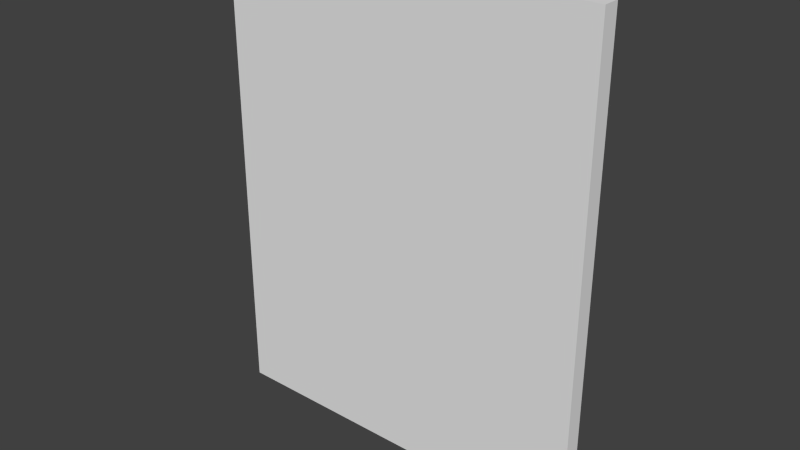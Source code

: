 # Source: room02a_portal_chamber_door.blend  (saved by Blender 2.76.0; exported with 4.5.12 LTS)
import bpy
from mathutils import Matrix  # noqa: F401  (used for matrix-valued properties, if any)

bpy.ops.wm.read_factory_settings(use_empty=True)
scene = bpy.context.scene
scene.name = 'Scene'

# ---- collections
col_collection_9 = bpy.data.collections.new('Collection 9'); scene.collection.children.link(col_collection_9)

# ---- materials (node trees are filled in below, after node groups)
mat_curved_wall_000 = bpy.data.materials.new('curved_wall_000')
mat_curved_wall_000.alpha_threshold = 0.0
mat_curved_wall_000.use_transparent_shadow = False
mat_curved_wall_000.roughness = 0.5

# ---- material node trees

# ---- world
world_world = bpy.data.worlds.new('World'); scene.world = world_world
world_world.color = (0.05088, 0.05088, 0.05088)
world_world.use_sun_shadow = False
world_world.sun_shadow_jitter_overblur = 0.0
world_world.cycles.sampling_method = 'MANUAL'
world_world.cycles.sample_map_resolution = 256

# ---- meshes
me_cube_010 = bpy.data.meshes.new('Cube.010')
me_cube_010.from_pydata([(0.975, -1.0, -1.694), (0.975, -1.0, 1.807), (0.975, 1.0, -1.694), (0.975, 1.0, 1.807), (0.0, 1.0, 1.807), (0.0, 1.0, -1.694), (0.0, -1.0, 1.807), (0.0, -1.0, -1.694)], [], [(4, 3, 2, 5), (3, 1, 0, 2), (7, 5, 2, 0), (1, 3, 4, 6), (1, 6, 7, 0)])
me_cube_010.materials.append(mat_curved_wall_000)
me_cube_010.use_remesh_preserve_volume = False
me_cube_010.use_remesh_preserve_attributes = False
me_cube_010.use_mirror_vertex_groups = False
me_cube_010.update()
me_cube_006 = bpy.data.meshes.new('Cube.006')
me_cube_006.from_pydata([(-0.975, -1.0, -1.694), (-0.975, -1.0, 1.807), (-0.975, 1.0, -1.694), (-0.975, 1.0, 1.807), (0.0, 1.0, 1.807), (0.0, 1.0, -1.694), (0.0, -1.0, 1.807), (0.0, -1.0, -1.694)], [], [(4, 5, 2, 3), (3, 2, 0, 1), (7, 0, 2, 5), (1, 6, 4, 3), (1, 0, 7, 6)])
me_cube_006.materials.append(mat_curved_wall_000)
me_cube_006.use_remesh_preserve_volume = False
me_cube_006.use_remesh_preserve_attributes = False
me_cube_006.use_mirror_vertex_groups = False
me_cube_006.update()
arm_armature = bpy.data.armatures.new('Armature')  # bones are not reproduced

# ---- objects
ob_portal_chamber_door_armature = bpy.data.objects.new('portal_chamber_door_armature', arm_armature)
ob_portal_chamber_door_r = bpy.data.objects.new('portal_chamber_door.R', me_cube_010)
ob_portal_chamber_door_l = bpy.data.objects.new('portal_chamber_door.L', me_cube_006)

# ---- transforms, parenting, visibility, modifiers, constraints
ob_portal_chamber_door_armature.location = (-134.4, -11.92, 1.293)
ob_portal_chamber_door_armature.lineart.crease_threshold = 0.0
ob_portal_chamber_door_r.parent = ob_portal_chamber_door_armature
ob_portal_chamber_door_r.matrix_parent_inverse = Matrix(((1.0, 0.0, 0.0, 134.4), (0.0, 1.0, 0.0, 11.92), (0.0, 0.0, 1.0, -1.293), (0.0, 0.0, 0.0, 1.0)))
ob_portal_chamber_door_r.location = (-134.4, -11.92, 1.293)
ob_portal_chamber_door_r.scale = (1.444, 0.06201, 1.0)
ob_portal_chamber_door_r.lineart.crease_threshold = 0.0
_vg = ob_portal_chamber_door_r.vertex_groups.new(name='door_bone.R')
_vg.add([0, 1, 2, 3, 4, 5, 6, 7], 1.0, 'REPLACE')
_m = ob_portal_chamber_door_r.modifiers.new('Armature', 'ARMATURE')
_m.object = ob_portal_chamber_door_armature
ob_portal_chamber_door_l.parent = ob_portal_chamber_door_armature
ob_portal_chamber_door_l.matrix_parent_inverse = Matrix(((1.0, 0.0, 0.0, 134.4), (0.0, 1.0, 0.0, 11.92), (0.0, 0.0, 1.0, -1.293), (0.0, 0.0, 0.0, 1.0)))
ob_portal_chamber_door_l.location = (-134.4, -11.92, 1.293)
ob_portal_chamber_door_l.scale = (1.444, 0.06201, 1.0)
ob_portal_chamber_door_l.lineart.crease_threshold = 0.0
_vg = ob_portal_chamber_door_l.vertex_groups.new(name='door_bone.R')
for _i, _w in zip([0, 1, 2, 3, 4, 6, 7], [0.0, 0.0, 0.0, 0.0, 0.0, 0.0, 0.0]): _vg.add([_i], _w, 'REPLACE')
_vg = ob_portal_chamber_door_l.vertex_groups.new(name='door_bone.L')
for _i, _w in zip([0, 1, 2, 3, 4, 5, 6, 7], [1.0, 1.0, 1.0, 1.0, 0.9536, 1.0, 0.9535, 1.0]): _vg.add([_i], _w, 'REPLACE')
_m = ob_portal_chamber_door_l.modifiers.new('Armature', 'ARMATURE')
_m.object = ob_portal_chamber_door_armature

# ---- collection membership
col_collection_9.objects.link(ob_portal_chamber_door_armature)
col_collection_9.objects.link(ob_portal_chamber_door_r)
col_collection_9.objects.link(ob_portal_chamber_door_l)

# ---- scene / render settings (as saved in the file)
scene.frame_start = 1; scene.frame_end = 21; scene.frame_set(20)
scene.render.engine = 'BLENDER_EEVEE_NEXT'
scene.render.resolution_percentage = 50
scene.render.dither_intensity = 0.0
scene.cycles.use_denoising = False
scene.cycles.samples = 10
scene.cycles.sampling_pattern = 'TABULATED_SOBOL'
scene.cycles.light_sampling_threshold = 0.0
scene.cycles.use_adaptive_sampling = False
scene.cycles.use_light_tree = False
scene.cycles.blur_glossy = 0.0
scene.cycles.pixel_filter_type = 'GAUSSIAN'
scene.cycles.sample_clamp_indirect = 0.0
scene.view_settings.view_transform = 'Standard'
bpy.context.view_layer.update()

# ---- added for rendering (the .blend has no active camera and no usable light): camera, sun
cam_auto = bpy.data.cameras.new('AutoCamera')
cam_auto.lens = 50.0
cam_auto.sensor_width = 36.0
cam_auto.clip_end = 1000.0
ob_auto_camera = bpy.data.objects.new('AutoCamera', cam_auto)
scene.collection.objects.link(ob_auto_camera)
ob_auto_camera.location = (-130.25, -16.9056, 4.67654)
ob_auto_camera.rotation_euler = (1.09748, -7.21219e-08, 0.694738)
scene.camera = ob_auto_camera
light_auto_sun = bpy.data.lights.new('AutoSun', 'SUN')
light_auto_sun.energy = 3.0
light_auto_sun.angle = 0.0523599
ob_auto_sun = bpy.data.objects.new('AutoSun', light_auto_sun)
scene.collection.objects.link(ob_auto_sun)
ob_auto_sun.rotation_euler = (0.872665, 0.174533, 0.523599)
bpy.context.view_layer.update()
